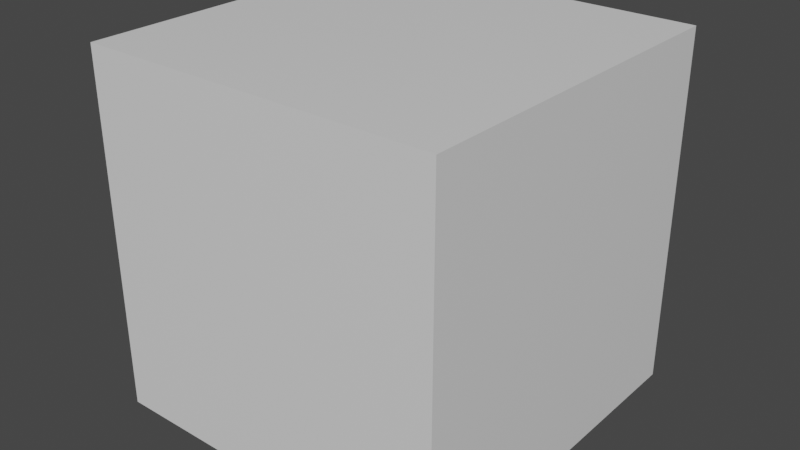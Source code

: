 # Source: cube.blend  (saved by Blender 2.90.8; exported with 4.5.12 LTS)
import bpy
from mathutils import Matrix  # noqa: F401  (used for matrix-valued properties, if any)

bpy.ops.wm.read_factory_settings(use_empty=True)
scene = bpy.context.scene
scene.name = 'Scene'

# ---- collections
col_collection = bpy.data.collections.new('Collection'); scene.collection.children.link(col_collection)

# ---- materials (node trees are filled in below, after node groups)
mat_material = bpy.data.materials.new('Material')
mat_material.alpha_threshold = 0.0
mat_material.use_transparent_shadow = False
mat_material.line_color = (0.0, 0.0, 0.0, 1.0)

# ---- material node trees
mat_material.use_nodes = True; mat_material.node_tree.nodes.clear()
_N = mat_material.node_tree.nodes; _L = mat_material.node_tree.links
n0 = _N.new('ShaderNodeOutputMaterial'); n0.name = 'Material Output'; n0.location = (300, 300)
n1 = _N.new('ShaderNodeBsdfPrincipled'); n1.name = 'Principled BSDF'; n1.location = (10, 300)
n1.distribution = 'GGX'
n1.subsurface_method = 'BURLEY'
n1.inputs[2].default_value = 0.4
n1.inputs[3].default_value = 1.45
n1.inputs[27].default_value = (0.0, 0.0, 0.0, 1.0)
n1.inputs[28].default_value = 1.0
_L.new(n1.outputs[0], n0.inputs[0])
n0.is_active_output = True

# ---- world
world_world = bpy.data.worlds.new('World'); scene.world = world_world
world_world.use_nodes = True; world_world.node_tree.nodes.clear()
_N = world_world.node_tree.nodes; _L = world_world.node_tree.links
n0 = _N.new('ShaderNodeOutputWorld'); n0.name = 'World Output'; n0.location = (300, 300)
n1 = _N.new('ShaderNodeBackground'); n1.name = 'Background'; n1.location = (10, 300)
n1.inputs[0].default_value = (0.05088, 0.05088, 0.05088, 1.0)
_L.new(n1.outputs[0], n0.inputs[0])
n0.is_active_output = True
world_world.color = (0.05088, 0.05088, 0.05088)
world_world.use_sun_shadow = False
world_world.sun_shadow_jitter_overblur = 0.0

# ---- meshes
me_cube = bpy.data.meshes.new('Cube')
me_cube.from_pydata([(1.0, 1.0, 1.0), (1.0, 1.0, -1.0), (1.0, -1.0, 1.0), (1.0, -1.0, -1.0), (-1.0, 1.0, 1.0), (-1.0, 1.0, -1.0), (-1.0, -1.0, 1.0), (-1.0, -1.0, -1.0)], [], [(0, 4, 6, 2), (3, 2, 6, 7), (7, 6, 4, 5), (5, 1, 3, 7), (1, 0, 2, 3), (5, 4, 0, 1)])
_uv = me_cube.uv_layers.new(name='UVMap')
_uv.uv.foreach_set('vector', [0.625, 0.5, 0.875, 0.5, 0.875, 0.75, 0.625, 0.75, 0.375, 0.75, 0.625, 0.75, 0.625, 1.0, 0.375, 1.0, 0.375, 0.0, 0.625, 0.0, 0.625, 0.25, 0.375, 0.25, 0.125, 0.5, 0.375, 0.5, 0.375, 0.75, 0.125, 0.75, 0.375, 0.5, 0.625, 0.5, 0.625, 0.75, 0.375, 0.75, 0.375, 0.25, 0.625, 0.25, 0.625, 0.5, 0.375, 0.5])
me_cube.materials.append(mat_material)
me_cube.use_remesh_preserve_volume = False
me_cube.use_remesh_preserve_attributes = False
me_cube.use_mirror_vertex_groups = False
me_cube.update()

# ---- objects
ob_cube = bpy.data.objects.new('Cube', me_cube)

# ---- transforms, parenting, visibility, modifiers, constraints
ob_cube.location = (0.0, 0.0, 0.0)
ob_cube.lock_rotations_4d = False
ob_cube.empty_display_type = 'ARROWS'
ob_cube.lineart.crease_threshold = 0.0

# ---- collection membership
col_collection.objects.link(ob_cube)

# ---- scene / render settings (as saved in the file)
scene.frame_start = 1; scene.frame_end = 250; scene.frame_set(1)
scene.render.engine = 'BLENDER_EEVEE_NEXT'
scene.cycles.use_denoising = False
scene.cycles.samples = 128
scene.cycles.sampling_pattern = 'TABULATED_SOBOL'
scene.cycles.use_adaptive_sampling = False
scene.cycles.use_light_tree = False
scene.view_settings.view_transform = 'Filmic'
bpy.context.view_layer.update()

# ---- added for rendering (the .blend has no active camera and no usable light): camera, sun
cam_auto = bpy.data.cameras.new('AutoCamera')
cam_auto.lens = 50.0
cam_auto.sensor_width = 36.0
cam_auto.clip_end = 1000.0
ob_auto_camera = bpy.data.objects.new('AutoCamera', cam_auto)
scene.collection.objects.link(ob_auto_camera)
ob_auto_camera.location = (3.20507, -3.84609, 2.56406)
ob_auto_camera.rotation_euler = (1.09748, -7.21219e-08, 0.694738)
scene.camera = ob_auto_camera
light_auto_sun = bpy.data.lights.new('AutoSun', 'SUN')
light_auto_sun.energy = 3.0
light_auto_sun.angle = 0.0523599
ob_auto_sun = bpy.data.objects.new('AutoSun', light_auto_sun)
scene.collection.objects.link(ob_auto_sun)
ob_auto_sun.rotation_euler = (0.872665, 0.174533, 0.523599)
bpy.context.view_layer.update()
